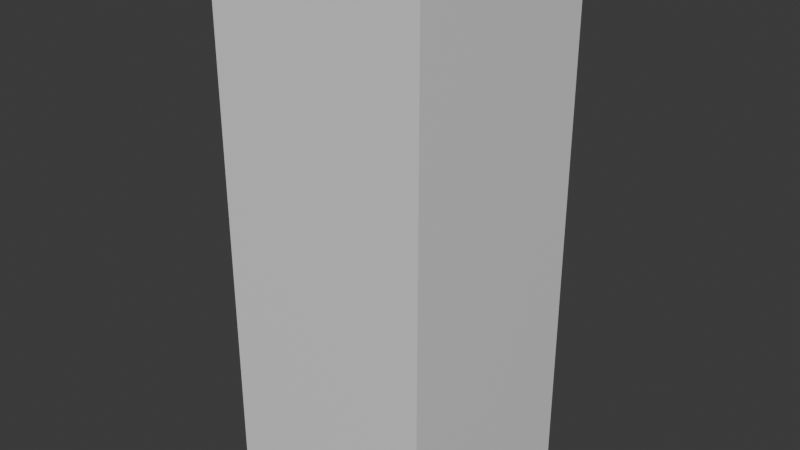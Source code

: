 # Source: levelGround.blend  (saved by Blender 4.3.32; exported with 4.5.12 LTS)
import bpy
from mathutils import Matrix  # noqa: F401  (used for matrix-valued properties, if any)

bpy.ops.wm.read_factory_settings(use_empty=True)
scene = bpy.context.scene
scene.name = 'Scene'

# ---- collections
col_collection = bpy.data.collections.new('Collection'); scene.collection.children.link(col_collection)

# ---- materials (node trees are filled in below, after node groups)
mat_material = bpy.data.materials.new('Material')
mat_material.alpha_threshold = 0.0
mat_material.roughness = 0.5
mat_material.line_color = (0.0, 0.0, 0.0, 1.0)

# ---- material node trees
mat_material.use_nodes = True; mat_material.node_tree.nodes.clear()
_N = mat_material.node_tree.nodes; _L = mat_material.node_tree.links
n0 = _N.new('ShaderNodeOutputMaterial'); n0.name = 'Material Output'; n0.location = (300, 300)
n1 = _N.new('ShaderNodeBsdfPrincipled'); n1.name = 'Principled BSDF'; n1.location = (10, 300)
n1.inputs[3].default_value = 1.45
_L.new(n1.outputs[0], n0.inputs[0])
n0.is_active_output = True

# ---- world
world_world = bpy.data.worlds.new('World'); scene.world = world_world
world_world.use_nodes = True; world_world.node_tree.nodes.clear()
_N = world_world.node_tree.nodes; _L = world_world.node_tree.links
n0 = _N.new('ShaderNodeOutputWorld'); n0.name = 'World Output'; n0.location = (300, 300)
n1 = _N.new('ShaderNodeBackground'); n1.name = 'Background'; n1.location = (10, 300)
n1.inputs[0].default_value = (0.05088, 0.05088, 0.05088, 1.0)
_L.new(n1.outputs[0], n0.inputs[0])
n0.is_active_output = True
world_world.color = (0.05088, 0.05088, 0.05088)
world_world.sun_shadow_jitter_overblur = 0.0

# ---- meshes
me_cube = bpy.data.meshes.new('Cube')
me_cube.from_pydata([(0.1, 0.1, 0.5), (0.1, 0.1, 0.0), (0.1, -0.1, 0.5), (0.1, -0.1, 0.0), (-0.1, 0.1, 0.5), (-0.1, 0.1, 0.0), (-0.1, -0.1, 0.5), (-0.1, -0.1, 0.0)], [], [(0, 4, 6, 2), (3, 2, 6, 7), (7, 6, 4, 5), (5, 1, 3, 7), (1, 0, 2, 3), (5, 4, 0, 1)])
_uv = me_cube.uv_layers.new(name='UVMap')
_uv.uv.foreach_set('vector', [0.625, 0.5, 0.875, 0.5, 0.875, 0.75, 0.625, 0.75, 0.375, 0.75, 0.625, 0.75, 0.625, 1.0, 0.375, 1.0, 0.375, 0.0, 0.625, 0.0, 0.625, 0.25, 0.375, 0.25, 0.125, 0.5, 0.375, 0.5, 0.375, 0.75, 0.125, 0.75, 0.375, 0.5, 0.625, 0.5, 0.625, 0.75, 0.375, 0.75, 0.375, 0.25, 0.625, 0.25, 0.625, 0.5, 0.375, 0.5])
me_cube.materials.append(mat_material)
me_cube.use_mirror_vertex_groups = False
me_cube.update()

# ---- objects
ob_cube = bpy.data.objects.new('Cube', me_cube)

# ---- transforms, parenting, visibility, modifiers, constraints
ob_cube.location = (0.0, 0.0, 0.0)
ob_cube.lock_rotations_4d = False
ob_cube.empty_display_type = 'ARROWS'
ob_cube.lineart.crease_threshold = 0.0

# ---- collection membership
col_collection.objects.link(ob_cube)

# ---- scene / render settings (as saved in the file)
scene.frame_start = 1; scene.frame_end = 250; scene.frame_set(1)
scene.render.engine = 'BLENDER_EEVEE_NEXT'
bpy.context.view_layer.update()

# ---- added for rendering (the .blend has no active camera and no usable light): camera, sun
cam_auto = bpy.data.cameras.new('AutoCamera')
cam_auto.lens = 50.0
cam_auto.sensor_width = 36.0
cam_auto.clip_end = 1000.0
ob_auto_camera = bpy.data.objects.new('AutoCamera', cam_auto)
scene.collection.objects.link(ob_auto_camera)
ob_auto_camera.location = (0.531501, -0.637801, 0.675201)
ob_auto_camera.rotation_euler = (1.09748, -7.21219e-08, 0.694738)
scene.camera = ob_auto_camera
light_auto_sun = bpy.data.lights.new('AutoSun', 'SUN')
light_auto_sun.energy = 3.0
light_auto_sun.angle = 0.0523599
ob_auto_sun = bpy.data.objects.new('AutoSun', light_auto_sun)
scene.collection.objects.link(ob_auto_sun)
ob_auto_sun.rotation_euler = (0.872665, 0.174533, 0.523599)
bpy.context.view_layer.update()
